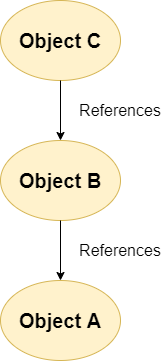

The diagram above was exported from draw.io. Its source (the exported page's mxGraphModel, read from the mxfile embedded in the PNG):
<mxGraphModel dx="1422" dy="794" grid="1" gridSize="10" guides="1" tooltips="1" connect="1" arrows="1" fold="1" page="1" pageScale="1" pageWidth="850" pageHeight="1100" math="0" shadow="0">
  <root>
    <mxCell id="0" />
    <mxCell id="1" parent="0" />
    <mxCell id="jvM9DpFGnE6TizJ7VULV-1" value="&lt;font style=&quot;font-size: 20px&quot;&gt;&lt;b&gt;Object C&lt;/b&gt;&lt;/font&gt;" style="ellipse;whiteSpace=wrap;html=1;fillColor=#fff2cc;strokeColor=#d6b656;" vertex="1" parent="1">
      <mxGeometry x="365" y="60" width="120" height="80" as="geometry" />
    </mxCell>
    <mxCell id="jvM9DpFGnE6TizJ7VULV-2" value="&lt;font style=&quot;font-size: 20px&quot;&gt;&lt;b&gt;Object B&lt;/b&gt;&lt;/font&gt;" style="ellipse;whiteSpace=wrap;html=1;fillColor=#fff2cc;strokeColor=#d6b656;" vertex="1" parent="1">
      <mxGeometry x="365" y="200" width="120" height="80" as="geometry" />
    </mxCell>
    <mxCell id="jvM9DpFGnE6TizJ7VULV-3" value="&lt;font style=&quot;font-size: 20px&quot;&gt;&lt;b&gt;Object A&lt;/b&gt;&lt;/font&gt;" style="ellipse;whiteSpace=wrap;html=1;fillColor=#fff2cc;strokeColor=#d6b656;" vertex="1" parent="1">
      <mxGeometry x="365" y="340" width="120" height="80" as="geometry" />
    </mxCell>
    <mxCell id="jvM9DpFGnE6TizJ7VULV-4" value="" style="endArrow=classic;html=1;entryX=0.5;entryY=0;entryDx=0;entryDy=0;exitX=0.5;exitY=1;exitDx=0;exitDy=0;" edge="1" parent="1" source="jvM9DpFGnE6TizJ7VULV-1" target="jvM9DpFGnE6TizJ7VULV-2">
      <mxGeometry width="50" height="50" relative="1" as="geometry">
        <mxPoint x="330" y="190" as="sourcePoint" />
        <mxPoint x="380" y="140" as="targetPoint" />
      </mxGeometry>
    </mxCell>
    <mxCell id="jvM9DpFGnE6TizJ7VULV-5" value="" style="endArrow=classic;html=1;entryX=0.5;entryY=0;entryDx=0;entryDy=0;exitX=0.5;exitY=1;exitDx=0;exitDy=0;" edge="1" parent="1" source="jvM9DpFGnE6TizJ7VULV-2" target="jvM9DpFGnE6TizJ7VULV-3">
      <mxGeometry width="50" height="50" relative="1" as="geometry">
        <mxPoint x="330" y="340" as="sourcePoint" />
        <mxPoint x="380" y="290" as="targetPoint" />
      </mxGeometry>
    </mxCell>
    <mxCell id="jvM9DpFGnE6TizJ7VULV-6" value="References" style="text;html=1;strokeColor=none;fillColor=none;align=center;verticalAlign=middle;whiteSpace=wrap;rounded=0;fontSize=16;" vertex="1" parent="1">
      <mxGeometry x="440" y="160" width="90" height="20" as="geometry" />
    </mxCell>
    <mxCell id="jvM9DpFGnE6TizJ7VULV-7" value="References" style="text;html=1;strokeColor=none;fillColor=none;align=center;verticalAlign=middle;whiteSpace=wrap;rounded=0;fontSize=16;" vertex="1" parent="1">
      <mxGeometry x="440" y="300" width="90" height="20" as="geometry" />
    </mxCell>
  </root>
</mxGraphModel>